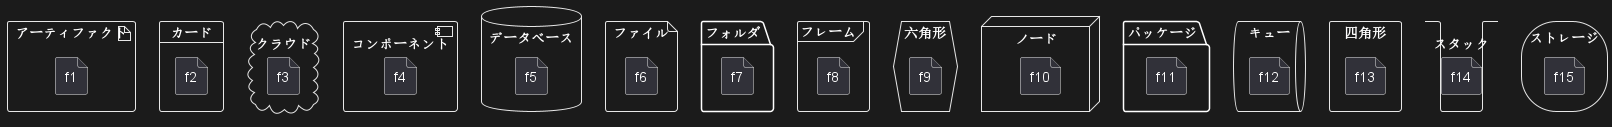

The diagram above was rendered by PlantUML. Its source (embedded in the PNG):
@startuml
artifact    artifactVeryLOOOOOOOOOOOOOOOOOOOg    as "アーティファクト" {
file f1
}
card        cardVeryLOOOOOOOOOOOOOOOOOOOg        as "カード" {
file f2
}
cloud       cloudVeryLOOOOOOOOOOOOOOOOOOOg       as "クラウド" {
file f3
}
component   componentVeryLOOOOOOOOOOOOOOOOOOOg   as "コンポーネント" {
file f4
}
database    databaseVeryLOOOOOOOOOOOOOOOOOOOg    as "データベース" {
file f5
}
file        fileVeryLOOOOOOOOOOOOOOOOOOOg        as "ファイル" {
file f6
}
folder      folderVeryLOOOOOOOOOOOOOOOOOOOg      as "フォルダ" {
file f7
}
frame       frameVeryLOOOOOOOOOOOOOOOOOOOg       as "フレーム" {
file f8
}
hexagon     hexagonVeryLOOOOOOOOOOOOOOOOOOOg     as "六角形" {
file f9
}
node        nodeVeryLOOOOOOOOOOOOOOOOOOOg        as "ノード" {
file f10
}
package     packageVeryLOOOOOOOOOOOOOOOOOOOg     as "パッケージ" {
file f11
}
queue       queueVeryLOOOOOOOOOOOOOOOOOOOg       as "キュー" {
file f12
}
rectangle   rectangleVeryLOOOOOOOOOOOOOOOOOOOg   as "四角形" {
file f13
}
stack       stackVeryLOOOOOOOOOOOOOOOOOOOg       as "スタック" {
file f14
}
storage     storageVeryLOOOOOOOOOOOOOOOOOOOg     as "ストレージ" {
file f15
}
@enduml